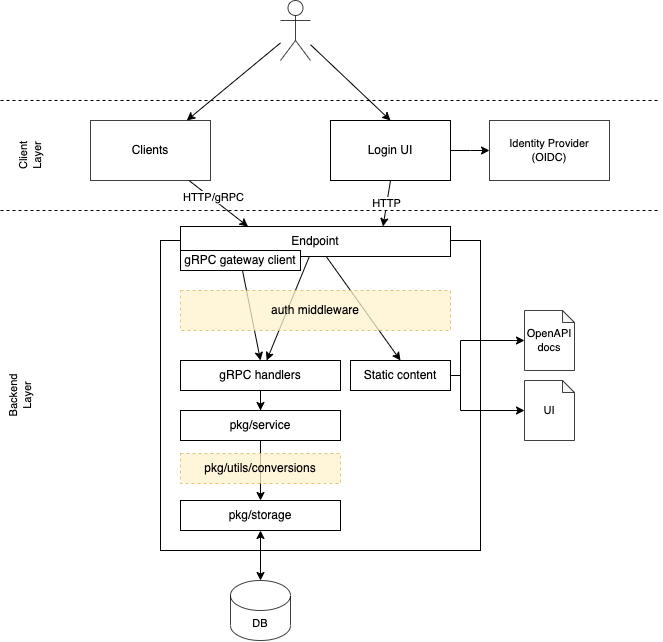

The diagram above was exported from draw.io. Its source (the exported page's mxGraphModel, read from the mxfile embedded in the PNG):
<mxGraphModel dx="1967" dy="826" grid="1" gridSize="10" guides="1" tooltips="1" connect="1" arrows="1" fold="1" page="1" pageScale="1" pageWidth="827" pageHeight="1169" math="0" shadow="0">
  <root>
    <mxCell id="0" />
    <mxCell id="1" parent="0" />
    <mxCell id="oTZfWmCUzqblOrwk99ZD-13" value="HTTP" style="edgeStyle=none;rounded=0;orthogonalLoop=1;jettySize=auto;html=1;exitX=0.5;exitY=1;exitDx=0;exitDy=0;entryX=0.75;entryY=0;entryDx=0;entryDy=0;" parent="1" source="oTZfWmCUzqblOrwk99ZD-1" target="oTZfWmCUzqblOrwk99ZD-8" edge="1">
      <mxGeometry x="-0.0033" relative="1" as="geometry">
        <mxPoint x="222.8026315789475" y="495" as="sourcePoint" />
        <mxPoint x="222.5" y="541" as="targetPoint" />
        <mxPoint as="offset" />
      </mxGeometry>
    </mxCell>
    <mxCell id="oTZfWmCUzqblOrwk99ZD-40" style="edgeStyle=orthogonalEdgeStyle;rounded=0;orthogonalLoop=1;jettySize=auto;html=1;fontSize=11;startArrow=none;startFill=0;" parent="1" source="oTZfWmCUzqblOrwk99ZD-1" target="oTZfWmCUzqblOrwk99ZD-39" edge="1">
      <mxGeometry relative="1" as="geometry" />
    </mxCell>
    <mxCell id="oTZfWmCUzqblOrwk99ZD-1" value="Login UI" style="rounded=0;whiteSpace=wrap;html=1;" parent="1" vertex="1">
      <mxGeometry x="170" y="440" width="120" height="60" as="geometry" />
    </mxCell>
    <mxCell id="oTZfWmCUzqblOrwk99ZD-5" value="" style="rounded=0;whiteSpace=wrap;html=1;align=left;verticalAlign=top;" parent="1" vertex="1">
      <mxGeometry y="560" width="320" height="310" as="geometry" />
    </mxCell>
    <mxCell id="oTZfWmCUzqblOrwk99ZD-31" style="edgeStyle=orthogonalEdgeStyle;rounded=0;orthogonalLoop=1;jettySize=auto;html=1;" parent="1" source="oTZfWmCUzqblOrwk99ZD-6" target="oTZfWmCUzqblOrwk99ZD-30" edge="1">
      <mxGeometry relative="1" as="geometry" />
    </mxCell>
    <mxCell id="oTZfWmCUzqblOrwk99ZD-6" value="gRPC handlers" style="rounded=0;whiteSpace=wrap;html=1;" parent="1" vertex="1">
      <mxGeometry x="20" y="680" width="160" height="30" as="geometry" />
    </mxCell>
    <mxCell id="oTZfWmCUzqblOrwk99ZD-10" style="rounded=0;orthogonalLoop=1;jettySize=auto;html=1;" parent="1" source="oTZfWmCUzqblOrwk99ZD-8" target="oTZfWmCUzqblOrwk99ZD-6" edge="1">
      <mxGeometry relative="1" as="geometry" />
    </mxCell>
    <mxCell id="oTZfWmCUzqblOrwk99ZD-12" style="edgeStyle=none;rounded=0;orthogonalLoop=1;jettySize=auto;html=1;entryX=0.5;entryY=0;entryDx=0;entryDy=0;" parent="1" source="oTZfWmCUzqblOrwk99ZD-8" target="oTZfWmCUzqblOrwk99ZD-11" edge="1">
      <mxGeometry relative="1" as="geometry" />
    </mxCell>
    <mxCell id="oTZfWmCUzqblOrwk99ZD-8" value="Endpoint" style="rounded=0;whiteSpace=wrap;html=1;" parent="1" vertex="1">
      <mxGeometry x="20" y="546" width="270" height="30" as="geometry" />
    </mxCell>
    <mxCell id="oTZfWmCUzqblOrwk99ZD-9" style="rounded=0;orthogonalLoop=1;jettySize=auto;html=1;entryX=0.5;entryY=0;entryDx=0;entryDy=0;" parent="1" source="oTZfWmCUzqblOrwk99ZD-7" target="oTZfWmCUzqblOrwk99ZD-6" edge="1">
      <mxGeometry relative="1" as="geometry" />
    </mxCell>
    <mxCell id="oTZfWmCUzqblOrwk99ZD-7" value="gRPC gateway client" style="rounded=0;whiteSpace=wrap;html=1;" parent="1" vertex="1">
      <mxGeometry x="20" y="570" width="120" height="20" as="geometry" />
    </mxCell>
    <mxCell id="oTZfWmCUzqblOrwk99ZD-2" value="auth middleware" style="whiteSpace=wrap;html=1;rounded=0;fillColor=#fff2cc;strokeColor=#d6b656;gradientColor=none;dashed=1;opacity=75;" parent="1" vertex="1">
      <mxGeometry x="20" y="610" width="270" height="40" as="geometry" />
    </mxCell>
    <mxCell id="oTZfWmCUzqblOrwk99ZD-28" style="edgeStyle=orthogonalEdgeStyle;rounded=0;orthogonalLoop=1;jettySize=auto;html=1;" parent="1" source="oTZfWmCUzqblOrwk99ZD-11" target="oTZfWmCUzqblOrwk99ZD-26" edge="1">
      <mxGeometry relative="1" as="geometry">
        <Array as="points">
          <mxPoint x="300" y="695" />
          <mxPoint x="300" y="660" />
        </Array>
      </mxGeometry>
    </mxCell>
    <mxCell id="oTZfWmCUzqblOrwk99ZD-29" style="rounded=0;orthogonalLoop=1;jettySize=auto;html=1;entryX=0;entryY=0.5;entryDx=0;entryDy=0;entryPerimeter=0;edgeStyle=orthogonalEdgeStyle;" parent="1" source="oTZfWmCUzqblOrwk99ZD-11" target="oTZfWmCUzqblOrwk99ZD-27" edge="1">
      <mxGeometry relative="1" as="geometry">
        <Array as="points">
          <mxPoint x="300" y="695" />
          <mxPoint x="300" y="730" />
        </Array>
      </mxGeometry>
    </mxCell>
    <mxCell id="oTZfWmCUzqblOrwk99ZD-11" value="Static content" style="rounded=0;whiteSpace=wrap;html=1;" parent="1" vertex="1">
      <mxGeometry x="190" y="680" width="100" height="30" as="geometry" />
    </mxCell>
    <mxCell id="oTZfWmCUzqblOrwk99ZD-14" value="" style="endArrow=none;dashed=1;html=1;rounded=0;" parent="1" edge="1">
      <mxGeometry width="50" height="50" relative="1" as="geometry">
        <mxPoint x="-160" y="530" as="sourcePoint" />
        <mxPoint x="500" y="530" as="targetPoint" />
      </mxGeometry>
    </mxCell>
    <mxCell id="oTZfWmCUzqblOrwk99ZD-15" value="" style="endArrow=none;dashed=1;html=1;rounded=0;" parent="1" edge="1">
      <mxGeometry width="50" height="50" relative="1" as="geometry">
        <mxPoint x="-160" y="420" as="sourcePoint" />
        <mxPoint x="500" y="420" as="targetPoint" />
      </mxGeometry>
    </mxCell>
    <mxCell id="oTZfWmCUzqblOrwk99ZD-17" style="edgeStyle=none;rounded=0;orthogonalLoop=1;jettySize=auto;html=1;entryX=0.5;entryY=0;entryDx=0;entryDy=0;" parent="1" source="oTZfWmCUzqblOrwk99ZD-22" target="oTZfWmCUzqblOrwk99ZD-1" edge="1">
      <mxGeometry relative="1" as="geometry">
        <mxPoint x="170" y="368.0000000000001" as="sourcePoint" />
      </mxGeometry>
    </mxCell>
    <mxCell id="oTZfWmCUzqblOrwk99ZD-20" style="edgeStyle=none;rounded=0;orthogonalLoop=1;jettySize=auto;html=1;entryX=0.25;entryY=0;entryDx=0;entryDy=0;" parent="1" source="oTZfWmCUzqblOrwk99ZD-19" target="oTZfWmCUzqblOrwk99ZD-8" edge="1">
      <mxGeometry relative="1" as="geometry" />
    </mxCell>
    <mxCell id="oTZfWmCUzqblOrwk99ZD-21" value="HTTP/gRPC" style="edgeLabel;html=1;align=center;verticalAlign=middle;resizable=0;points=[];" parent="oTZfWmCUzqblOrwk99ZD-20" vertex="1" connectable="0">
      <mxGeometry x="-0.167" y="-1" relative="1" as="geometry">
        <mxPoint y="-3" as="offset" />
      </mxGeometry>
    </mxCell>
    <mxCell id="oTZfWmCUzqblOrwk99ZD-19" value="Clients" style="rounded=0;whiteSpace=wrap;html=1;gradientColor=none;opacity=75;" parent="1" vertex="1">
      <mxGeometry x="-70" y="440" width="120" height="60" as="geometry" />
    </mxCell>
    <mxCell id="oTZfWmCUzqblOrwk99ZD-23" style="edgeStyle=none;rounded=0;orthogonalLoop=1;jettySize=auto;html=1;" parent="1" source="oTZfWmCUzqblOrwk99ZD-22" target="oTZfWmCUzqblOrwk99ZD-19" edge="1">
      <mxGeometry relative="1" as="geometry" />
    </mxCell>
    <mxCell id="oTZfWmCUzqblOrwk99ZD-22" value="" style="shape=umlActor;verticalLabelPosition=bottom;verticalAlign=top;html=1;outlineConnect=0;gradientColor=none;opacity=75;" parent="1" vertex="1">
      <mxGeometry x="120" y="320" width="30" height="60" as="geometry" />
    </mxCell>
    <mxCell id="oTZfWmCUzqblOrwk99ZD-26" value="OpenAPI docs" style="shape=note;whiteSpace=wrap;html=1;backgroundOutline=1;darkOpacity=0.05;gradientColor=none;opacity=75;size=12;fontSize=11;" parent="1" vertex="1">
      <mxGeometry x="364" y="630" width="50" height="60" as="geometry" />
    </mxCell>
    <mxCell id="oTZfWmCUzqblOrwk99ZD-27" value="UI" style="shape=note;whiteSpace=wrap;html=1;backgroundOutline=1;darkOpacity=0.05;gradientColor=none;opacity=75;size=12;fontSize=11;" parent="1" vertex="1">
      <mxGeometry x="364" y="700" width="50" height="60" as="geometry" />
    </mxCell>
    <mxCell id="oTZfWmCUzqblOrwk99ZD-33" style="edgeStyle=orthogonalEdgeStyle;rounded=0;orthogonalLoop=1;jettySize=auto;html=1;entryX=0.5;entryY=0;entryDx=0;entryDy=0;" parent="1" source="oTZfWmCUzqblOrwk99ZD-30" target="oTZfWmCUzqblOrwk99ZD-32" edge="1">
      <mxGeometry relative="1" as="geometry" />
    </mxCell>
    <mxCell id="oTZfWmCUzqblOrwk99ZD-30" value="pkg/service" style="rounded=0;whiteSpace=wrap;html=1;" parent="1" vertex="1">
      <mxGeometry x="20" y="730" width="160" height="30" as="geometry" />
    </mxCell>
    <mxCell id="oTZfWmCUzqblOrwk99ZD-36" style="edgeStyle=orthogonalEdgeStyle;rounded=0;orthogonalLoop=1;jettySize=auto;html=1;fontSize=11;startArrow=classic;startFill=1;" parent="1" source="oTZfWmCUzqblOrwk99ZD-32" target="oTZfWmCUzqblOrwk99ZD-35" edge="1">
      <mxGeometry relative="1" as="geometry" />
    </mxCell>
    <mxCell id="oTZfWmCUzqblOrwk99ZD-32" value="pkg/storage" style="rounded=0;whiteSpace=wrap;html=1;" parent="1" vertex="1">
      <mxGeometry x="20" y="820" width="160" height="30" as="geometry" />
    </mxCell>
    <mxCell id="oTZfWmCUzqblOrwk99ZD-34" value="pkg/utils/conversions" style="rounded=0;whiteSpace=wrap;html=1;fillColor=#fff2cc;strokeColor=#d6b656;dashed=1;opacity=75;" parent="1" vertex="1">
      <mxGeometry x="20" y="773" width="160" height="30" as="geometry" />
    </mxCell>
    <mxCell id="oTZfWmCUzqblOrwk99ZD-35" value="DB" style="shape=cylinder3;whiteSpace=wrap;html=1;boundedLbl=1;backgroundOutline=1;size=15;fontSize=11;gradientColor=none;opacity=75;" parent="1" vertex="1">
      <mxGeometry x="70" y="900" width="60" height="60" as="geometry" />
    </mxCell>
    <mxCell id="oTZfWmCUzqblOrwk99ZD-37" value="Client Layer" style="text;html=1;strokeColor=none;fillColor=none;align=center;verticalAlign=middle;whiteSpace=wrap;rounded=0;fontSize=11;rotation=-90;" parent="1" vertex="1">
      <mxGeometry x="-160" y="460" width="60" height="30" as="geometry" />
    </mxCell>
    <mxCell id="oTZfWmCUzqblOrwk99ZD-38" value="Backend Layer" style="text;html=1;strokeColor=none;fillColor=none;align=center;verticalAlign=middle;whiteSpace=wrap;rounded=0;fontSize=11;rotation=-90;" parent="1" vertex="1">
      <mxGeometry x="-170" y="700" width="60" height="30" as="geometry" />
    </mxCell>
    <mxCell id="oTZfWmCUzqblOrwk99ZD-39" value="Identity Provider&lt;br&gt;(OIDC)" style="whiteSpace=wrap;html=1;rounded=0;fontSize=11;gradientColor=none;opacity=75;" parent="1" vertex="1">
      <mxGeometry x="329" y="440" width="120" height="60" as="geometry" />
    </mxCell>
  </root>
</mxGraphModel>